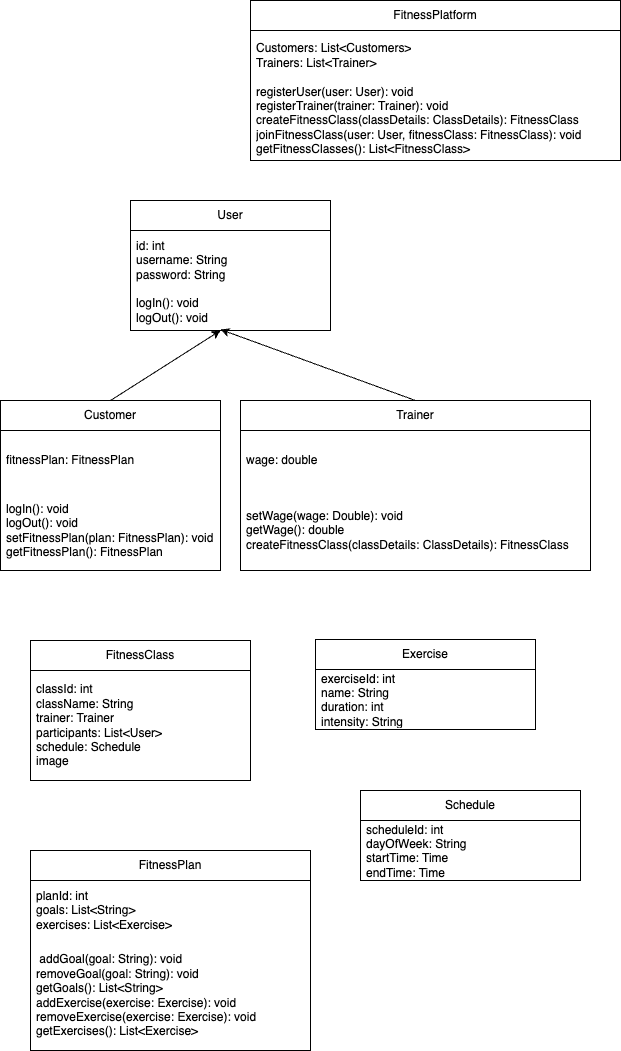

The diagram above was exported from draw.io. Its source (the exported page's mxGraphModel, read from the mxfile embedded in the PNG):
<mxGraphModel dx="1403" dy="736" grid="1" gridSize="10" guides="1" tooltips="1" connect="1" arrows="1" fold="1" page="1" pageScale="1" pageWidth="850" pageHeight="1100" math="0" shadow="0">
  <root>
    <mxCell id="0" />
    <mxCell id="1" parent="0" />
    <mxCell id="Z9Z7mb_F7GltmosSO3TM-1" value="FitnessPlatform" style="swimlane;fontStyle=0;childLayout=stackLayout;horizontal=1;startSize=30;horizontalStack=0;resizeParent=1;resizeParentMax=0;resizeLast=0;collapsible=1;marginBottom=0;whiteSpace=wrap;html=1;" parent="1" vertex="1">
      <mxGeometry x="250" y="120" width="370" height="160" as="geometry" />
    </mxCell>
    <mxCell id="Z9Z7mb_F7GltmosSO3TM-2" value="Customers: List&amp;lt;Customers&amp;gt;&lt;br&gt;Trainers: List&amp;lt;Trainer&amp;gt;" style="text;strokeColor=none;fillColor=none;align=left;verticalAlign=middle;spacingLeft=4;spacingRight=4;overflow=hidden;points=[[0,0.5],[1,0.5]];portConstraint=eastwest;rotatable=0;whiteSpace=wrap;html=1;" parent="Z9Z7mb_F7GltmosSO3TM-1" vertex="1">
      <mxGeometry y="30" width="370" height="50" as="geometry" />
    </mxCell>
    <mxCell id="Z9Z7mb_F7GltmosSO3TM-3" value="registerUser(user: User): void&lt;br&gt;registerTrainer(trainer: Trainer): void&lt;br&gt;createFitnessClass(classDetails: ClassDetails): FitnessClass&lt;br&gt;joinFitnessClass(user: User, fitnessClass: FitnessClass): void&lt;br&gt;getFitnessClasses(): List&amp;lt;FitnessClass&amp;gt;" style="text;strokeColor=none;fillColor=none;align=left;verticalAlign=middle;spacingLeft=4;spacingRight=4;overflow=hidden;points=[[0,0.5],[1,0.5]];portConstraint=eastwest;rotatable=0;whiteSpace=wrap;html=1;" parent="Z9Z7mb_F7GltmosSO3TM-1" vertex="1">
      <mxGeometry y="80" width="370" height="80" as="geometry" />
    </mxCell>
    <mxCell id="Z9Z7mb_F7GltmosSO3TM-8" value="User" style="swimlane;fontStyle=0;childLayout=stackLayout;horizontal=1;startSize=30;horizontalStack=0;resizeParent=1;resizeParentMax=0;resizeLast=0;collapsible=1;marginBottom=0;whiteSpace=wrap;html=1;" parent="1" vertex="1">
      <mxGeometry x="130" y="320" width="200" height="130" as="geometry" />
    </mxCell>
    <mxCell id="Z9Z7mb_F7GltmosSO3TM-9" value="id: int&lt;br&gt;username: String&lt;br&gt;password: String" style="text;strokeColor=none;fillColor=none;align=left;verticalAlign=middle;spacingLeft=4;spacingRight=4;overflow=hidden;points=[[0,0.5],[1,0.5]];portConstraint=eastwest;rotatable=0;whiteSpace=wrap;html=1;" parent="Z9Z7mb_F7GltmosSO3TM-8" vertex="1">
      <mxGeometry y="30" width="200" height="60" as="geometry" />
    </mxCell>
    <mxCell id="Z9Z7mb_F7GltmosSO3TM-10" value="logIn(): void&lt;br&gt;logOut(): void&lt;br&gt;" style="text;strokeColor=none;fillColor=none;align=left;verticalAlign=middle;spacingLeft=4;spacingRight=4;overflow=hidden;points=[[0,0.5],[1,0.5]];portConstraint=eastwest;rotatable=0;whiteSpace=wrap;html=1;" parent="Z9Z7mb_F7GltmosSO3TM-8" vertex="1">
      <mxGeometry y="90" width="200" height="40" as="geometry" />
    </mxCell>
    <mxCell id="Z9Z7mb_F7GltmosSO3TM-11" value="Trainer" style="swimlane;fontStyle=0;childLayout=stackLayout;horizontal=1;startSize=30;horizontalStack=0;resizeParent=1;resizeParentMax=0;resizeLast=0;collapsible=1;marginBottom=0;whiteSpace=wrap;html=1;" parent="1" vertex="1">
      <mxGeometry x="240" y="520" width="350" height="170" as="geometry" />
    </mxCell>
    <mxCell id="Z9Z7mb_F7GltmosSO3TM-12" value="wage: double" style="text;strokeColor=none;fillColor=none;align=left;verticalAlign=middle;spacingLeft=4;spacingRight=4;overflow=hidden;points=[[0,0.5],[1,0.5]];portConstraint=eastwest;rotatable=0;whiteSpace=wrap;html=1;" parent="Z9Z7mb_F7GltmosSO3TM-11" vertex="1">
      <mxGeometry y="30" width="350" height="60" as="geometry" />
    </mxCell>
    <mxCell id="Z9Z7mb_F7GltmosSO3TM-13" value="setWage(wage: Double): void&lt;br&gt;getWage(): double&lt;br&gt;createFitnessClass(classDetails: ClassDetails): FitnessClass" style="text;strokeColor=none;fillColor=none;align=left;verticalAlign=middle;spacingLeft=4;spacingRight=4;overflow=hidden;points=[[0,0.5],[1,0.5]];portConstraint=eastwest;rotatable=0;whiteSpace=wrap;html=1;" parent="Z9Z7mb_F7GltmosSO3TM-11" vertex="1">
      <mxGeometry y="90" width="350" height="80" as="geometry" />
    </mxCell>
    <mxCell id="Z9Z7mb_F7GltmosSO3TM-14" value="Customer" style="swimlane;fontStyle=0;childLayout=stackLayout;horizontal=1;startSize=30;horizontalStack=0;resizeParent=1;resizeParentMax=0;resizeLast=0;collapsible=1;marginBottom=0;whiteSpace=wrap;html=1;" parent="1" vertex="1">
      <mxGeometry y="520" width="220" height="170" as="geometry" />
    </mxCell>
    <mxCell id="Z9Z7mb_F7GltmosSO3TM-15" value="fitnessPlan: FitnessPlan" style="text;strokeColor=none;fillColor=none;align=left;verticalAlign=middle;spacingLeft=4;spacingRight=4;overflow=hidden;points=[[0,0.5],[1,0.5]];portConstraint=eastwest;rotatable=0;whiteSpace=wrap;html=1;" parent="Z9Z7mb_F7GltmosSO3TM-14" vertex="1">
      <mxGeometry y="30" width="220" height="60" as="geometry" />
    </mxCell>
    <mxCell id="Z9Z7mb_F7GltmosSO3TM-16" value="logIn(): void&lt;br&gt;logOut(): void&lt;br&gt;setFitnessPlan(plan: FitnessPlan): void&lt;br&gt;getFitnessPlan(): FitnessPlan" style="text;strokeColor=none;fillColor=none;align=left;verticalAlign=middle;spacingLeft=4;spacingRight=4;overflow=hidden;points=[[0,0.5],[1,0.5]];portConstraint=eastwest;rotatable=0;whiteSpace=wrap;html=1;" parent="Z9Z7mb_F7GltmosSO3TM-14" vertex="1">
      <mxGeometry y="90" width="220" height="80" as="geometry" />
    </mxCell>
    <mxCell id="Z9Z7mb_F7GltmosSO3TM-17" value="" style="endArrow=classic;html=1;rounded=0;exitX=0.5;exitY=0;exitDx=0;exitDy=0;" parent="1" source="Z9Z7mb_F7GltmosSO3TM-14" edge="1">
      <mxGeometry width="50" height="50" relative="1" as="geometry">
        <mxPoint x="400" y="750" as="sourcePoint" />
        <mxPoint x="220" y="450" as="targetPoint" />
      </mxGeometry>
    </mxCell>
    <mxCell id="Z9Z7mb_F7GltmosSO3TM-21" value="" style="endArrow=classic;html=1;rounded=0;exitX=0.5;exitY=0;exitDx=0;exitDy=0;entryX=0.45;entryY=0.975;entryDx=0;entryDy=0;entryPerimeter=0;" parent="1" source="Z9Z7mb_F7GltmosSO3TM-11" target="Z9Z7mb_F7GltmosSO3TM-10" edge="1">
      <mxGeometry width="50" height="50" relative="1" as="geometry">
        <mxPoint x="130" y="810" as="sourcePoint" />
        <mxPoint x="267" y="733" as="targetPoint" />
      </mxGeometry>
    </mxCell>
    <mxCell id="Z9Z7mb_F7GltmosSO3TM-22" value="FitnessClass" style="swimlane;fontStyle=0;childLayout=stackLayout;horizontal=1;startSize=30;horizontalStack=0;resizeParent=1;resizeParentMax=0;resizeLast=0;collapsible=1;marginBottom=0;whiteSpace=wrap;html=1;" parent="1" vertex="1">
      <mxGeometry x="30" y="760" width="220" height="140" as="geometry" />
    </mxCell>
    <mxCell id="Z9Z7mb_F7GltmosSO3TM-23" value="classId: int&amp;nbsp;&lt;br&gt;className: String&lt;br&gt;trainer: Trainer&lt;br&gt;participants: List&amp;lt;User&amp;gt;&lt;br&gt;schedule: Schedule&lt;br&gt;image" style="text;strokeColor=none;fillColor=none;align=left;verticalAlign=middle;spacingLeft=4;spacingRight=4;overflow=hidden;points=[[0,0.5],[1,0.5]];portConstraint=eastwest;rotatable=0;whiteSpace=wrap;html=1;" parent="Z9Z7mb_F7GltmosSO3TM-22" vertex="1">
      <mxGeometry y="30" width="220" height="110" as="geometry" />
    </mxCell>
    <mxCell id="Z9Z7mb_F7GltmosSO3TM-25" value="FitnessPlan" style="swimlane;fontStyle=0;childLayout=stackLayout;horizontal=1;startSize=30;horizontalStack=0;resizeParent=1;resizeParentMax=0;resizeLast=0;collapsible=1;marginBottom=0;whiteSpace=wrap;html=1;" parent="1" vertex="1">
      <mxGeometry x="30" y="970" width="280" height="200" as="geometry" />
    </mxCell>
    <mxCell id="Z9Z7mb_F7GltmosSO3TM-26" value="planId: int&lt;br&gt;goals: List&amp;lt;String&amp;gt;&amp;nbsp;&lt;br&gt;exercises: List&amp;lt;Exercise&amp;gt;" style="text;strokeColor=none;fillColor=none;align=left;verticalAlign=middle;spacingLeft=4;spacingRight=4;overflow=hidden;points=[[0,0.5],[1,0.5]];portConstraint=eastwest;rotatable=0;whiteSpace=wrap;html=1;" parent="Z9Z7mb_F7GltmosSO3TM-25" vertex="1">
      <mxGeometry y="30" width="280" height="60" as="geometry" />
    </mxCell>
    <mxCell id="Z9Z7mb_F7GltmosSO3TM-27" value="&amp;nbsp;addGoal(goal: String): void&lt;br&gt;removeGoal(goal: String): void&lt;br&gt;getGoals(): List&amp;lt;String&amp;gt;&amp;nbsp;&lt;br&gt;addExercise(exercise: Exercise): void&lt;br&gt;removeExercise(exercise: Exercise): void&lt;br&gt;getExercises(): List&amp;lt;Exercise&amp;gt;" style="text;strokeColor=none;fillColor=none;align=left;verticalAlign=middle;spacingLeft=4;spacingRight=4;overflow=hidden;points=[[0,0.5],[1,0.5]];portConstraint=eastwest;rotatable=0;whiteSpace=wrap;html=1;" parent="Z9Z7mb_F7GltmosSO3TM-25" vertex="1">
      <mxGeometry y="90" width="280" height="110" as="geometry" />
    </mxCell>
    <mxCell id="Z9Z7mb_F7GltmosSO3TM-28" value="Exercise" style="swimlane;fontStyle=0;childLayout=stackLayout;horizontal=1;startSize=30;horizontalStack=0;resizeParent=1;resizeParentMax=0;resizeLast=0;collapsible=1;marginBottom=0;whiteSpace=wrap;html=1;" parent="1" vertex="1">
      <mxGeometry x="315" y="759" width="220" height="90" as="geometry" />
    </mxCell>
    <mxCell id="Z9Z7mb_F7GltmosSO3TM-29" value="exerciseId: int&amp;nbsp;&amp;nbsp;&lt;br&gt;name: String &lt;span class=&quot;Apple-converted-space&quot;&gt;&amp;nbsp; &amp;nbsp;&amp;nbsp;&lt;/span&gt;&lt;br&gt;duration: int&lt;span class=&quot;Apple-converted-space&quot;&gt;&amp;nbsp; &amp;nbsp; &amp;nbsp; &amp;nbsp;&lt;/span&gt;&lt;br&gt;intensity: String" style="text;strokeColor=none;fillColor=none;align=left;verticalAlign=middle;spacingLeft=4;spacingRight=4;overflow=hidden;points=[[0,0.5],[1,0.5]];portConstraint=eastwest;rotatable=0;whiteSpace=wrap;html=1;" parent="Z9Z7mb_F7GltmosSO3TM-28" vertex="1">
      <mxGeometry y="30" width="220" height="60" as="geometry" />
    </mxCell>
    <mxCell id="Z9Z7mb_F7GltmosSO3TM-31" value="Schedule" style="swimlane;fontStyle=0;childLayout=stackLayout;horizontal=1;startSize=30;horizontalStack=0;resizeParent=1;resizeParentMax=0;resizeLast=0;collapsible=1;marginBottom=0;whiteSpace=wrap;html=1;" parent="1" vertex="1">
      <mxGeometry x="360" y="910" width="220" height="90" as="geometry" />
    </mxCell>
    <mxCell id="Z9Z7mb_F7GltmosSO3TM-32" value="scheduleId: int&lt;br&gt;dayOfWeek: String&lt;br&gt;startTime: Time&lt;br&gt;endTime: Time" style="text;strokeColor=none;fillColor=none;align=left;verticalAlign=middle;spacingLeft=4;spacingRight=4;overflow=hidden;points=[[0,0.5],[1,0.5]];portConstraint=eastwest;rotatable=0;whiteSpace=wrap;html=1;" parent="Z9Z7mb_F7GltmosSO3TM-31" vertex="1">
      <mxGeometry y="30" width="220" height="60" as="geometry" />
    </mxCell>
  </root>
</mxGraphModel>